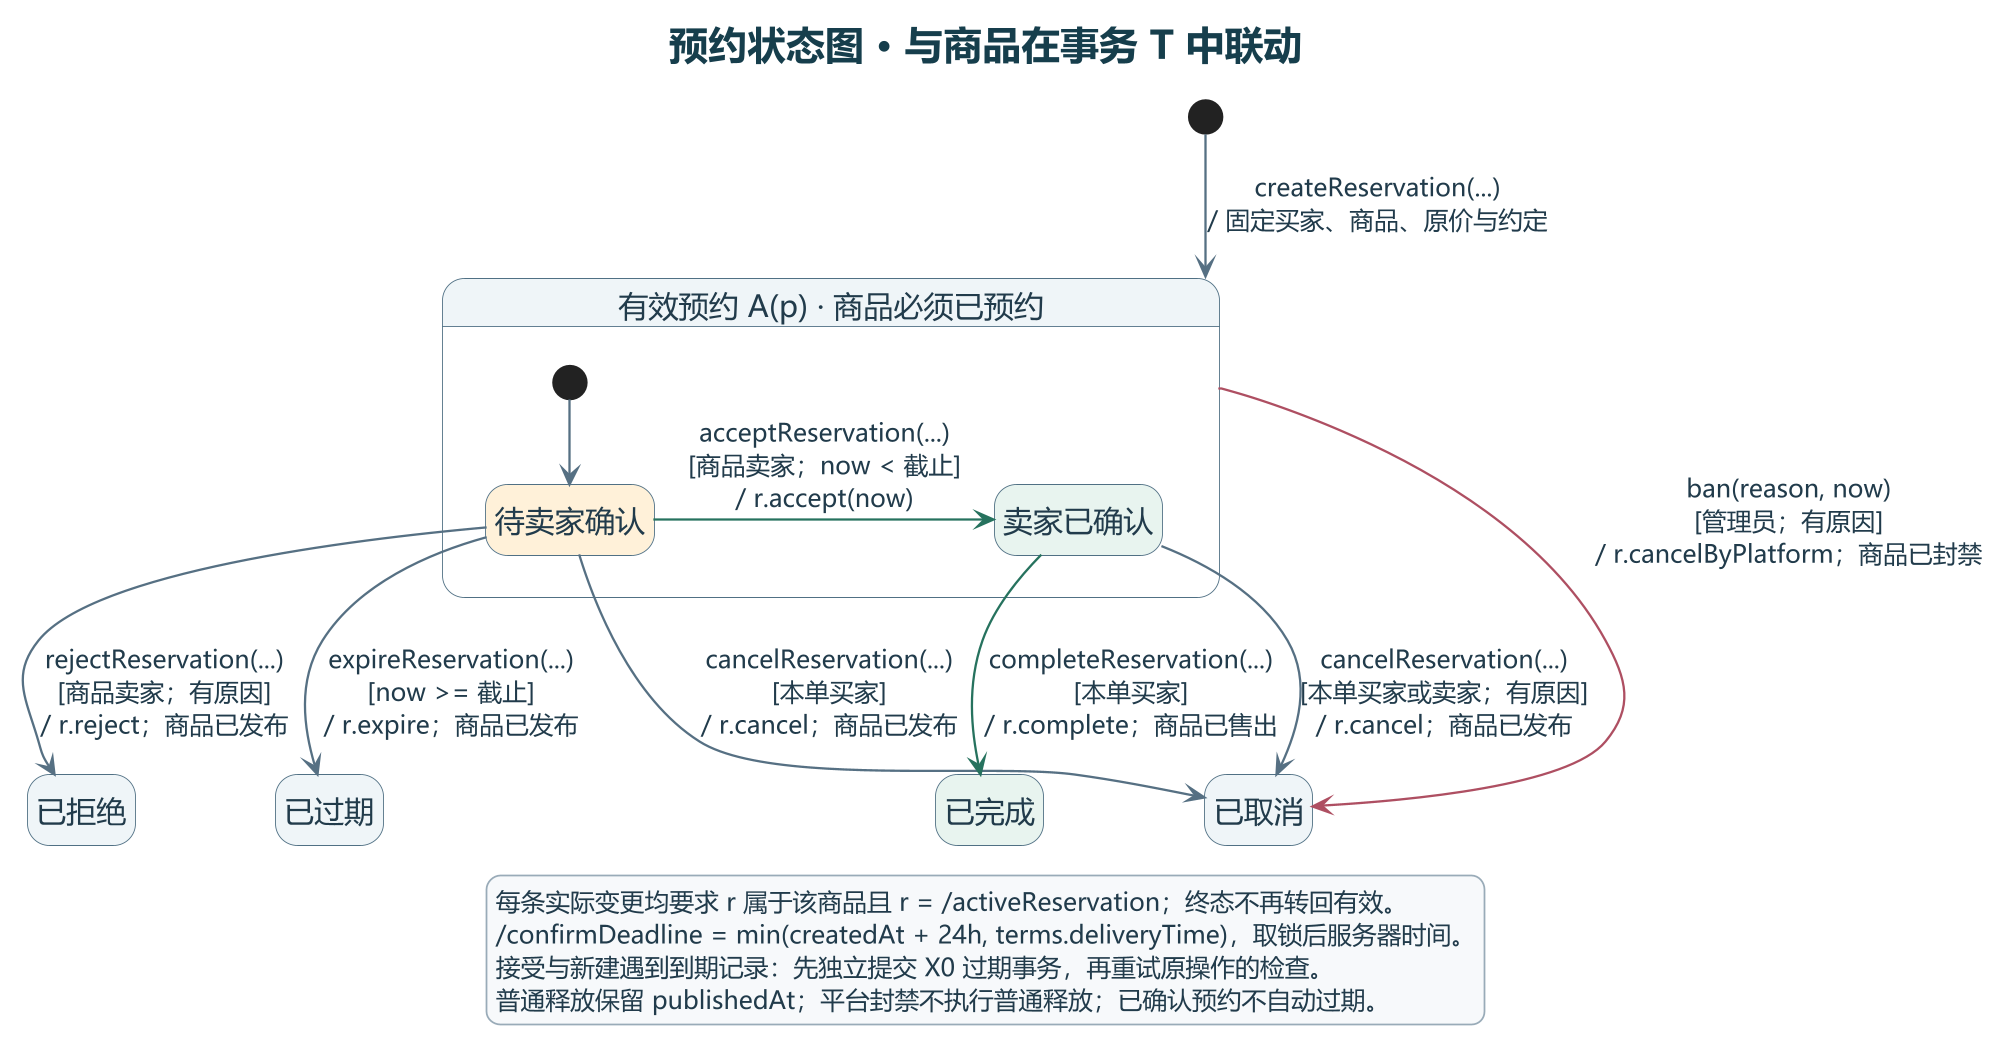

The diagram above was rendered by PlantUML. Its source (embedded in the PNG):
@startuml

skinparam dpi 170
skinparam defaultFontName Microsoft YaHei
skinparam defaultFontColor #213B4B
skinparam titleFontColor #163E4C
skinparam titleFontSize 22
skinparam shadowing false
skinparam ArrowColor #567083
skinparam ArrowThickness 1.3
skinparam nodesep 36
skinparam ranksep 38
skinparam noteBackgroundColor #F7F9FB
skinparam noteBorderColor #99ABB8
skinparam noteFontSize 13
skinparam legendBackgroundColor #F7F9FB
skinparam legendBorderColor #99ABB8

hide empty description
skinparam stateBackgroundColor #EFF5F8
skinparam stateBorderColor #507084
skinparam stateFontSize 17
skinparam stateArrowFontSize 14

title 预约状态图 · 与商品在事务 T 中联动

state "有效预约 A(p) · 商品必须已预约" as Active {
  state "待卖家确认" as Pending #FFF1D9
  state "卖家已确认" as Confirmed #E8F4EF
  [*] --> Pending
  Pending -right[#26725E]-> Confirmed : acceptReservation(...)\n[商品卖家；now < 截止]\n/ r.accept(now)
}
state "已拒绝" as Rejected
state "已过期" as Expired
state "已完成" as Completed #E8F4EF
state "已取消" as Cancelled

[*] --> Active : createReservation(...)\n/ 固定买家、商品、原价与约定
Pending --> Rejected : rejectReservation(...)\n[商品卖家；有原因]\n/ r.reject；商品已发布
Pending --> Expired : expireReservation(...)\n[now >= 截止]\n/ r.expire；商品已发布
Pending --> Cancelled : cancelReservation(...)\n[本单买家]\n/ r.cancel；商品已发布
Confirmed --> Cancelled : cancelReservation(...)\n[本单买家或卖家；有原因]\n/ r.cancel；商品已发布
Confirmed -[#26725E]-> Completed : completeReservation(...)\n[本单买家]\n/ r.complete；商品已售出
Active -[#AE4F62]-> Cancelled : ban(reason, now)\n[管理员；有原因]\n/ r.cancelByPlatform；商品已封禁

Rejected -right[hidden]-> Expired
Expired -right[hidden]-> Completed
Completed -right[hidden]-> Cancelled

legend bottom
  每条实际变更均要求 r 属于该商品且 r = /activeReservation；终态不再转回有效。
  /confirmDeadline = min(createdAt + 24h, terms.deliveryTime)，取锁后服务器时间。
  接受与新建遇到到期记录：先独立提交 X0 过期事务，再重试原操作的检查。
  普通释放保留 publishedAt；平台封禁不执行普通释放；已确认预约不自动过期。
endlegend

@enduml